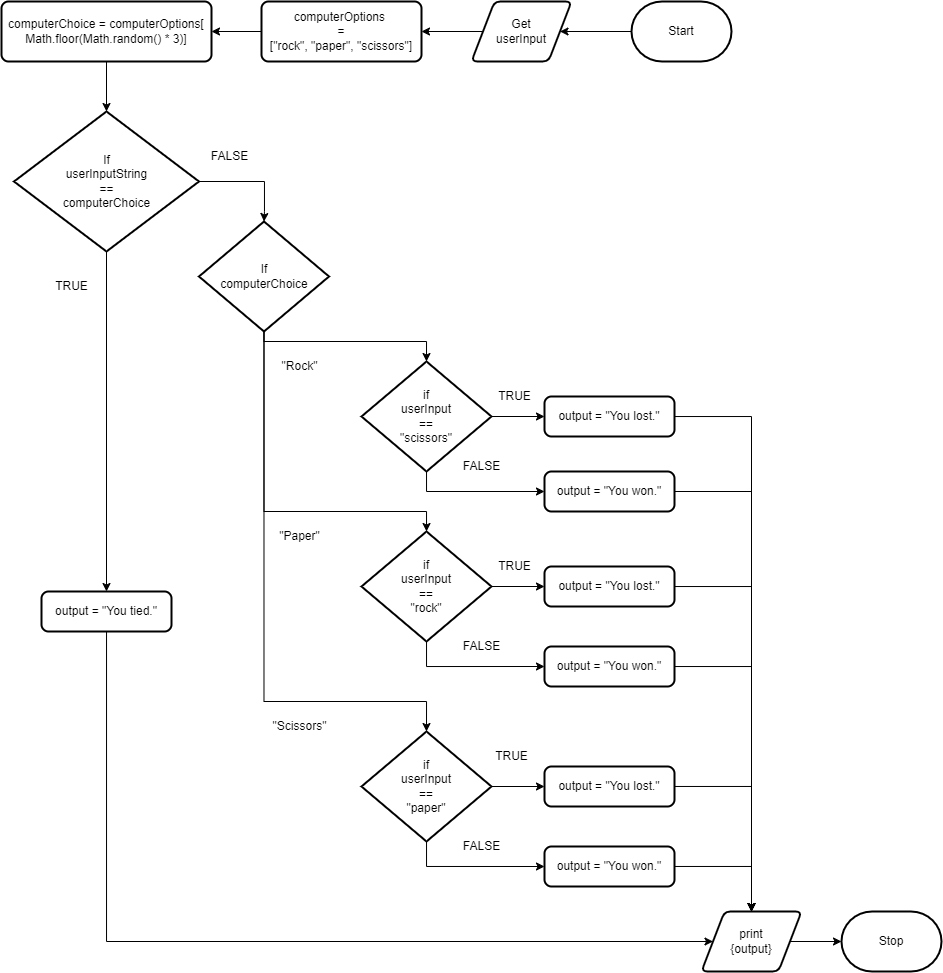

The diagram above was exported from draw.io. Its source (the exported page's mxGraphModel, read from the mxfile embedded in the PNG):
<mxGraphModel dx="1576" dy="454" grid="1" gridSize="10" guides="1" tooltips="1" connect="1" arrows="1" fold="1" page="1" pageScale="1" pageWidth="827" pageHeight="1169" math="0" shadow="0">
  <root>
    <mxCell id="0" />
    <mxCell id="1" parent="0" />
    <mxCell id="5" style="edgeStyle=none;html=1;entryX=1;entryY=0.5;entryDx=0;entryDy=0;" edge="1" parent="1" source="2" target="3">
      <mxGeometry relative="1" as="geometry" />
    </mxCell>
    <mxCell id="2" value="Start" style="strokeWidth=2;html=1;shape=mxgraph.flowchart.terminator;whiteSpace=wrap;" vertex="1" parent="1">
      <mxGeometry x="500" y="240" width="100" height="60" as="geometry" />
    </mxCell>
    <mxCell id="6" style="edgeStyle=none;html=1;entryX=1;entryY=0.5;entryDx=0;entryDy=0;" edge="1" parent="1" source="3" target="4">
      <mxGeometry relative="1" as="geometry" />
    </mxCell>
    <mxCell id="3" value="Get&lt;br&gt;userInput" style="shape=parallelogram;html=1;strokeWidth=2;perimeter=parallelogramPerimeter;whiteSpace=wrap;rounded=1;arcSize=12;size=0.23;" vertex="1" parent="1">
      <mxGeometry x="340" y="240" width="100" height="60" as="geometry" />
    </mxCell>
    <mxCell id="8" style="edgeStyle=none;html=1;" edge="1" parent="1" source="4" target="7">
      <mxGeometry relative="1" as="geometry" />
    </mxCell>
    <mxCell id="4" value="&lt;div&gt;computerOptions&amp;nbsp;&lt;/div&gt;&lt;div&gt;=&lt;/div&gt;&lt;div&gt;[&quot;rock&quot;, &quot;paper&quot;, &quot;scissors&quot;]&lt;/div&gt;" style="rounded=1;whiteSpace=wrap;html=1;absoluteArcSize=1;arcSize=14;strokeWidth=2;" vertex="1" parent="1">
      <mxGeometry x="130" y="240" width="160" height="60" as="geometry" />
    </mxCell>
    <mxCell id="10" style="edgeStyle=none;html=1;entryX=0.5;entryY=0;entryDx=0;entryDy=0;entryPerimeter=0;" edge="1" parent="1" source="7" target="9">
      <mxGeometry relative="1" as="geometry" />
    </mxCell>
    <mxCell id="7" value="computerChoice = computerOptions[&lt;br&gt;Math.floor(Math.random() * 3)]" style="rounded=1;whiteSpace=wrap;html=1;absoluteArcSize=1;arcSize=14;strokeWidth=2;" vertex="1" parent="1">
      <mxGeometry x="-130" y="240" width="210" height="60" as="geometry" />
    </mxCell>
    <mxCell id="12" style="edgeStyle=none;html=1;entryX=0.5;entryY=0;entryDx=0;entryDy=0;" edge="1" parent="1" source="9" target="11">
      <mxGeometry relative="1" as="geometry" />
    </mxCell>
    <mxCell id="14" style="edgeStyle=orthogonalEdgeStyle;html=1;entryX=0.5;entryY=0;entryDx=0;entryDy=0;entryPerimeter=0;rounded=0;" edge="1" parent="1" source="9" target="13">
      <mxGeometry relative="1" as="geometry">
        <Array as="points">
          <mxPoint x="133" y="420" />
          <mxPoint x="133" y="450" />
        </Array>
      </mxGeometry>
    </mxCell>
    <mxCell id="9" value="If &lt;br&gt;userInputString &lt;br&gt;== &lt;br&gt;computerChoice" style="strokeWidth=2;html=1;shape=mxgraph.flowchart.decision;whiteSpace=wrap;" vertex="1" parent="1">
      <mxGeometry x="-117.5" y="350" width="185" height="140" as="geometry" />
    </mxCell>
    <mxCell id="42" style="edgeStyle=orthogonalEdgeStyle;rounded=0;html=1;entryX=0;entryY=0.5;entryDx=0;entryDy=0;" edge="1" parent="1" source="11" target="16">
      <mxGeometry relative="1" as="geometry">
        <Array as="points">
          <mxPoint x="-25" y="1180" />
        </Array>
      </mxGeometry>
    </mxCell>
    <mxCell id="11" value="&lt;div&gt;output = &quot;You tied.&quot;&lt;/div&gt;" style="rounded=1;whiteSpace=wrap;html=1;absoluteArcSize=1;arcSize=14;strokeWidth=2;" vertex="1" parent="1">
      <mxGeometry x="-90" y="830" width="130" height="40" as="geometry" />
    </mxCell>
    <mxCell id="17" style="edgeStyle=orthogonalEdgeStyle;rounded=0;html=1;entryX=0.5;entryY=0;entryDx=0;entryDy=0;entryPerimeter=0;" edge="1" parent="1" source="13" target="15">
      <mxGeometry relative="1" as="geometry">
        <Array as="points">
          <mxPoint x="132" y="580" />
          <mxPoint x="295" y="580" />
        </Array>
      </mxGeometry>
    </mxCell>
    <mxCell id="22" style="edgeStyle=orthogonalEdgeStyle;rounded=0;html=1;" edge="1" parent="1" source="13" target="19">
      <mxGeometry relative="1" as="geometry">
        <Array as="points">
          <mxPoint x="132" y="750" />
          <mxPoint x="295" y="750" />
        </Array>
      </mxGeometry>
    </mxCell>
    <mxCell id="23" style="edgeStyle=orthogonalEdgeStyle;rounded=0;html=1;entryX=0.5;entryY=0;entryDx=0;entryDy=0;entryPerimeter=0;" edge="1" parent="1" source="13" target="20">
      <mxGeometry relative="1" as="geometry">
        <Array as="points">
          <mxPoint x="132" y="940" />
        </Array>
      </mxGeometry>
    </mxCell>
    <mxCell id="13" value="If&lt;br&gt;computerChoice" style="strokeWidth=2;html=1;shape=mxgraph.flowchart.decision;whiteSpace=wrap;" vertex="1" parent="1">
      <mxGeometry x="67.5" y="460" width="130" height="110" as="geometry" />
    </mxCell>
    <mxCell id="25" style="edgeStyle=orthogonalEdgeStyle;rounded=0;html=1;" edge="1" parent="1" source="15" target="24">
      <mxGeometry relative="1" as="geometry">
        <Array as="points">
          <mxPoint x="295" y="730" />
        </Array>
      </mxGeometry>
    </mxCell>
    <mxCell id="26" style="edgeStyle=orthogonalEdgeStyle;rounded=0;html=1;entryX=0;entryY=0.5;entryDx=0;entryDy=0;" edge="1" parent="1" source="15" target="18">
      <mxGeometry relative="1" as="geometry" />
    </mxCell>
    <mxCell id="15" value="if&lt;br&gt;userInput&lt;br&gt;==&lt;br&gt;&quot;scissors&quot;" style="strokeWidth=2;html=1;shape=mxgraph.flowchart.decision;whiteSpace=wrap;" vertex="1" parent="1">
      <mxGeometry x="230" y="600" width="130" height="110" as="geometry" />
    </mxCell>
    <mxCell id="44" style="edgeStyle=orthogonalEdgeStyle;rounded=0;html=1;entryX=0;entryY=0.5;entryDx=0;entryDy=0;entryPerimeter=0;" edge="1" parent="1" source="16" target="43">
      <mxGeometry relative="1" as="geometry" />
    </mxCell>
    <mxCell id="16" value="print&lt;br&gt;{output}" style="shape=parallelogram;html=1;strokeWidth=2;perimeter=parallelogramPerimeter;whiteSpace=wrap;rounded=1;arcSize=12;size=0.23;" vertex="1" parent="1">
      <mxGeometry x="570" y="1150" width="100" height="60" as="geometry" />
    </mxCell>
    <mxCell id="40" style="edgeStyle=orthogonalEdgeStyle;rounded=0;html=1;entryX=0.5;entryY=0;entryDx=0;entryDy=0;" edge="1" parent="1" source="18" target="16">
      <mxGeometry relative="1" as="geometry" />
    </mxCell>
    <mxCell id="18" value="&lt;div&gt;output = &quot;You lost.&quot;&lt;/div&gt;" style="rounded=1;whiteSpace=wrap;html=1;absoluteArcSize=1;arcSize=14;strokeWidth=2;" vertex="1" parent="1">
      <mxGeometry x="413" y="635" width="130" height="40" as="geometry" />
    </mxCell>
    <mxCell id="32" style="edgeStyle=orthogonalEdgeStyle;rounded=0;html=1;entryX=0;entryY=0.5;entryDx=0;entryDy=0;" edge="1" parent="1" source="19" target="27">
      <mxGeometry relative="1" as="geometry" />
    </mxCell>
    <mxCell id="33" style="edgeStyle=orthogonalEdgeStyle;rounded=0;html=1;entryX=0;entryY=0.5;entryDx=0;entryDy=0;" edge="1" parent="1" source="19" target="28">
      <mxGeometry relative="1" as="geometry">
        <Array as="points">
          <mxPoint x="295" y="905" />
        </Array>
      </mxGeometry>
    </mxCell>
    <mxCell id="19" value="if&lt;br&gt;userInput&lt;br&gt;==&lt;br&gt;&quot;rock&quot;" style="strokeWidth=2;html=1;shape=mxgraph.flowchart.decision;whiteSpace=wrap;" vertex="1" parent="1">
      <mxGeometry x="230" y="770" width="130" height="110" as="geometry" />
    </mxCell>
    <mxCell id="31" style="edgeStyle=orthogonalEdgeStyle;rounded=0;html=1;entryX=0;entryY=0.5;entryDx=0;entryDy=0;" edge="1" parent="1" source="20" target="29">
      <mxGeometry relative="1" as="geometry" />
    </mxCell>
    <mxCell id="34" style="edgeStyle=orthogonalEdgeStyle;rounded=0;html=1;entryX=0;entryY=0.5;entryDx=0;entryDy=0;" edge="1" parent="1" source="20" target="30">
      <mxGeometry relative="1" as="geometry">
        <Array as="points">
          <mxPoint x="295" y="1105" />
        </Array>
      </mxGeometry>
    </mxCell>
    <mxCell id="20" value="if&lt;br&gt;userInput&lt;br&gt;==&lt;br&gt;&quot;paper&quot;" style="strokeWidth=2;html=1;shape=mxgraph.flowchart.decision;whiteSpace=wrap;" vertex="1" parent="1">
      <mxGeometry x="230" y="970" width="130" height="110" as="geometry" />
    </mxCell>
    <mxCell id="39" style="edgeStyle=orthogonalEdgeStyle;rounded=0;html=1;entryX=0.5;entryY=0;entryDx=0;entryDy=0;" edge="1" parent="1" source="24" target="16">
      <mxGeometry relative="1" as="geometry" />
    </mxCell>
    <mxCell id="24" value="&lt;div&gt;output = &quot;You won.&quot;&lt;/div&gt;" style="rounded=1;whiteSpace=wrap;html=1;absoluteArcSize=1;arcSize=14;strokeWidth=2;" vertex="1" parent="1">
      <mxGeometry x="413" y="710" width="130" height="40" as="geometry" />
    </mxCell>
    <mxCell id="38" style="edgeStyle=orthogonalEdgeStyle;rounded=0;html=1;entryX=0.5;entryY=0;entryDx=0;entryDy=0;" edge="1" parent="1" source="27" target="16">
      <mxGeometry relative="1" as="geometry" />
    </mxCell>
    <mxCell id="27" value="&lt;div&gt;output = &quot;You lost.&quot;&lt;/div&gt;" style="rounded=1;whiteSpace=wrap;html=1;absoluteArcSize=1;arcSize=14;strokeWidth=2;" vertex="1" parent="1">
      <mxGeometry x="413" y="805" width="130" height="40" as="geometry" />
    </mxCell>
    <mxCell id="37" style="edgeStyle=orthogonalEdgeStyle;rounded=0;html=1;entryX=0.5;entryY=0;entryDx=0;entryDy=0;" edge="1" parent="1" source="28" target="16">
      <mxGeometry relative="1" as="geometry" />
    </mxCell>
    <mxCell id="28" value="&lt;div&gt;output = &quot;You won.&quot;&lt;/div&gt;" style="rounded=1;whiteSpace=wrap;html=1;absoluteArcSize=1;arcSize=14;strokeWidth=2;" vertex="1" parent="1">
      <mxGeometry x="413" y="885" width="130" height="40" as="geometry" />
    </mxCell>
    <mxCell id="36" style="edgeStyle=orthogonalEdgeStyle;rounded=0;html=1;entryX=0.5;entryY=0;entryDx=0;entryDy=0;" edge="1" parent="1" source="29" target="16">
      <mxGeometry relative="1" as="geometry" />
    </mxCell>
    <mxCell id="29" value="&lt;div&gt;output = &quot;You lost.&quot;&lt;/div&gt;" style="rounded=1;whiteSpace=wrap;html=1;absoluteArcSize=1;arcSize=14;strokeWidth=2;" vertex="1" parent="1">
      <mxGeometry x="413" y="1005" width="130" height="40" as="geometry" />
    </mxCell>
    <mxCell id="35" style="edgeStyle=orthogonalEdgeStyle;rounded=0;html=1;entryX=0.5;entryY=0;entryDx=0;entryDy=0;" edge="1" parent="1" source="30" target="16">
      <mxGeometry relative="1" as="geometry" />
    </mxCell>
    <mxCell id="30" value="&lt;div&gt;output = &quot;You won.&quot;&lt;/div&gt;" style="rounded=1;whiteSpace=wrap;html=1;absoluteArcSize=1;arcSize=14;strokeWidth=2;" vertex="1" parent="1">
      <mxGeometry x="413" y="1085" width="130" height="40" as="geometry" />
    </mxCell>
    <mxCell id="43" value="Stop" style="strokeWidth=2;html=1;shape=mxgraph.flowchart.terminator;whiteSpace=wrap;" vertex="1" parent="1">
      <mxGeometry x="710" y="1150" width="100" height="60" as="geometry" />
    </mxCell>
    <mxCell id="45" value="FALSE" style="text;html=1;align=center;verticalAlign=middle;resizable=0;points=[];autosize=1;strokeColor=none;fillColor=none;" vertex="1" parent="1">
      <mxGeometry x="67.5" y="380" width="60" height="30" as="geometry" />
    </mxCell>
    <mxCell id="46" value="FALSE" style="text;html=1;align=center;verticalAlign=middle;resizable=0;points=[];autosize=1;strokeColor=none;fillColor=none;" vertex="1" parent="1">
      <mxGeometry x="320" y="690" width="60" height="30" as="geometry" />
    </mxCell>
    <mxCell id="47" value="FALSE" style="text;html=1;align=center;verticalAlign=middle;resizable=0;points=[];autosize=1;strokeColor=none;fillColor=none;" vertex="1" parent="1">
      <mxGeometry x="320" y="870" width="60" height="30" as="geometry" />
    </mxCell>
    <mxCell id="48" value="FALSE" style="text;html=1;align=center;verticalAlign=middle;resizable=0;points=[];autosize=1;strokeColor=none;fillColor=none;" vertex="1" parent="1">
      <mxGeometry x="320" y="1070" width="60" height="30" as="geometry" />
    </mxCell>
    <mxCell id="49" value="TRUE" style="text;html=1;align=center;verticalAlign=middle;resizable=0;points=[];autosize=1;strokeColor=none;fillColor=none;" vertex="1" parent="1">
      <mxGeometry x="350" y="980" width="60" height="30" as="geometry" />
    </mxCell>
    <mxCell id="50" value="TRUE" style="text;html=1;align=center;verticalAlign=middle;resizable=0;points=[];autosize=1;strokeColor=none;fillColor=none;" vertex="1" parent="1">
      <mxGeometry x="353" y="790" width="60" height="30" as="geometry" />
    </mxCell>
    <mxCell id="52" value="TRUE" style="text;html=1;align=center;verticalAlign=middle;resizable=0;points=[];autosize=1;strokeColor=none;fillColor=none;" vertex="1" parent="1">
      <mxGeometry x="353" y="620" width="60" height="30" as="geometry" />
    </mxCell>
    <mxCell id="53" value="TRUE" style="text;html=1;align=center;verticalAlign=middle;resizable=0;points=[];autosize=1;strokeColor=none;fillColor=none;" vertex="1" parent="1">
      <mxGeometry x="-90" y="510" width="60" height="30" as="geometry" />
    </mxCell>
    <mxCell id="54" value="&quot;Rock&quot;" style="text;html=1;align=center;verticalAlign=middle;resizable=0;points=[];autosize=1;strokeColor=none;fillColor=none;" vertex="1" parent="1">
      <mxGeometry x="137.5" y="590" width="60" height="30" as="geometry" />
    </mxCell>
    <mxCell id="55" value="&quot;Paper&quot;" style="text;html=1;align=center;verticalAlign=middle;resizable=0;points=[];autosize=1;strokeColor=none;fillColor=none;" vertex="1" parent="1">
      <mxGeometry x="137.5" y="760" width="60" height="30" as="geometry" />
    </mxCell>
    <mxCell id="56" value="&quot;Scissors&quot;" style="text;html=1;align=center;verticalAlign=middle;resizable=0;points=[];autosize=1;strokeColor=none;fillColor=none;" vertex="1" parent="1">
      <mxGeometry x="127.5" y="950" width="80" height="30" as="geometry" />
    </mxCell>
  </root>
</mxGraphModel>